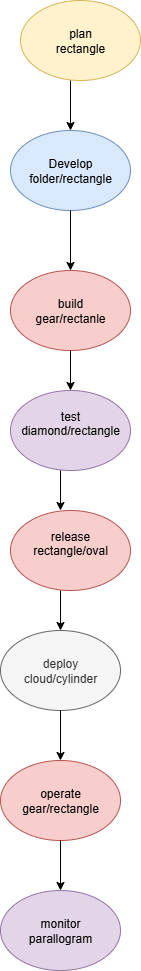

The diagram above was exported from draw.io. Its source (the exported page's mxGraphModel, read from the mxfile embedded in the PNG):
<mxGraphModel dx="1737" dy="937" grid="1" gridSize="10" guides="1" tooltips="1" connect="1" arrows="1" fold="1" page="1" pageScale="1" pageWidth="850" pageHeight="1100" math="0" shadow="0">
  <root>
    <mxCell id="0" />
    <mxCell id="1" parent="0" />
    <mxCell id="d1m6r22Q6zltdTXqAdab-1" value="plan&lt;div&gt;rectangle&lt;/div&gt;" style="ellipse;whiteSpace=wrap;html=1;fillColor=#fff2cc;strokeColor=#d6b656;" vertex="1" parent="1">
      <mxGeometry x="240" y="10" width="120" height="80" as="geometry" />
    </mxCell>
    <mxCell id="d1m6r22Q6zltdTXqAdab-5" value="" style="endArrow=classic;html=1;rounded=0;" edge="1" parent="1">
      <mxGeometry width="50" height="50" relative="1" as="geometry">
        <mxPoint x="290" y="90" as="sourcePoint" />
        <mxPoint x="290" y="140" as="targetPoint" />
      </mxGeometry>
    </mxCell>
    <mxCell id="d1m6r22Q6zltdTXqAdab-6" value="Develop&lt;div&gt;folder/rectangle&lt;/div&gt;" style="ellipse;whiteSpace=wrap;html=1;fillColor=#dae8fc;strokeColor=#6c8ebf;" vertex="1" parent="1">
      <mxGeometry x="230" y="140" width="120" height="80" as="geometry" />
    </mxCell>
    <mxCell id="d1m6r22Q6zltdTXqAdab-7" value="" style="endArrow=classic;html=1;rounded=0;exitX=0.5;exitY=1;exitDx=0;exitDy=0;" edge="1" parent="1" source="d1m6r22Q6zltdTXqAdab-6">
      <mxGeometry width="50" height="50" relative="1" as="geometry">
        <mxPoint x="280" y="220" as="sourcePoint" />
        <mxPoint x="290" y="280" as="targetPoint" />
      </mxGeometry>
    </mxCell>
    <mxCell id="d1m6r22Q6zltdTXqAdab-8" value="build&lt;div&gt;gear/rectanle&lt;/div&gt;" style="ellipse;whiteSpace=wrap;html=1;fillColor=#f8cecc;strokeColor=#b85450;" vertex="1" parent="1">
      <mxGeometry x="230" y="280" width="120" height="80" as="geometry" />
    </mxCell>
    <mxCell id="d1m6r22Q6zltdTXqAdab-9" value="" style="endArrow=classic;html=1;rounded=0;" edge="1" parent="1">
      <mxGeometry width="50" height="50" relative="1" as="geometry">
        <mxPoint x="290" y="360" as="sourcePoint" />
        <mxPoint x="290" y="400" as="targetPoint" />
      </mxGeometry>
    </mxCell>
    <mxCell id="d1m6r22Q6zltdTXqAdab-10" value="test&lt;div&gt;diamond/rectangle&lt;/div&gt;&lt;div&gt;&lt;br&gt;&lt;/div&gt;" style="ellipse;whiteSpace=wrap;html=1;fillColor=#e1d5e7;strokeColor=#9673a6;" vertex="1" parent="1">
      <mxGeometry x="230" y="400" width="120" height="80" as="geometry" />
    </mxCell>
    <mxCell id="d1m6r22Q6zltdTXqAdab-11" value="" style="endArrow=classic;html=1;rounded=0;" edge="1" parent="1">
      <mxGeometry width="50" height="50" relative="1" as="geometry">
        <mxPoint x="280" y="480" as="sourcePoint" />
        <mxPoint x="280" y="520" as="targetPoint" />
      </mxGeometry>
    </mxCell>
    <mxCell id="d1m6r22Q6zltdTXqAdab-12" value="release&lt;div&gt;rectangle/oval&lt;/div&gt;&lt;div&gt;&lt;br&gt;&lt;/div&gt;" style="ellipse;whiteSpace=wrap;html=1;fillColor=#f8cecc;strokeColor=#b85450;" vertex="1" parent="1">
      <mxGeometry x="230" y="520" width="120" height="80" as="geometry" />
    </mxCell>
    <mxCell id="d1m6r22Q6zltdTXqAdab-14" value="" style="endArrow=classic;html=1;rounded=0;" edge="1" parent="1">
      <mxGeometry width="50" height="50" relative="1" as="geometry">
        <mxPoint x="280" y="600" as="sourcePoint" />
        <mxPoint x="280" y="640" as="targetPoint" />
      </mxGeometry>
    </mxCell>
    <mxCell id="d1m6r22Q6zltdTXqAdab-15" value="deploy&lt;div&gt;cloud/cylinder&lt;/div&gt;" style="ellipse;whiteSpace=wrap;html=1;fillColor=#f5f5f5;fontColor=#333333;strokeColor=#666666;" vertex="1" parent="1">
      <mxGeometry x="220" y="640" width="120" height="80" as="geometry" />
    </mxCell>
    <mxCell id="d1m6r22Q6zltdTXqAdab-17" value="" style="endArrow=classic;html=1;rounded=0;" edge="1" parent="1">
      <mxGeometry width="50" height="50" relative="1" as="geometry">
        <mxPoint x="280" y="720" as="sourcePoint" />
        <mxPoint x="280" y="770" as="targetPoint" />
      </mxGeometry>
    </mxCell>
    <mxCell id="d1m6r22Q6zltdTXqAdab-18" value="operate&lt;div&gt;gear/rectangle&lt;/div&gt;" style="ellipse;whiteSpace=wrap;html=1;fillColor=#f8cecc;strokeColor=#b85450;" vertex="1" parent="1">
      <mxGeometry x="220" y="770" width="120" height="80" as="geometry" />
    </mxCell>
    <mxCell id="d1m6r22Q6zltdTXqAdab-19" value="" style="endArrow=classic;html=1;rounded=0;" edge="1" parent="1">
      <mxGeometry width="50" height="50" relative="1" as="geometry">
        <mxPoint x="280" y="850" as="sourcePoint" />
        <mxPoint x="280" y="900" as="targetPoint" />
      </mxGeometry>
    </mxCell>
    <mxCell id="d1m6r22Q6zltdTXqAdab-21" value="monitor&lt;div&gt;parallogram&lt;/div&gt;" style="ellipse;whiteSpace=wrap;html=1;fillColor=#e1d5e7;strokeColor=#9673a6;" vertex="1" parent="1">
      <mxGeometry x="220" y="900" width="120" height="80" as="geometry" />
    </mxCell>
  </root>
</mxGraphModel>